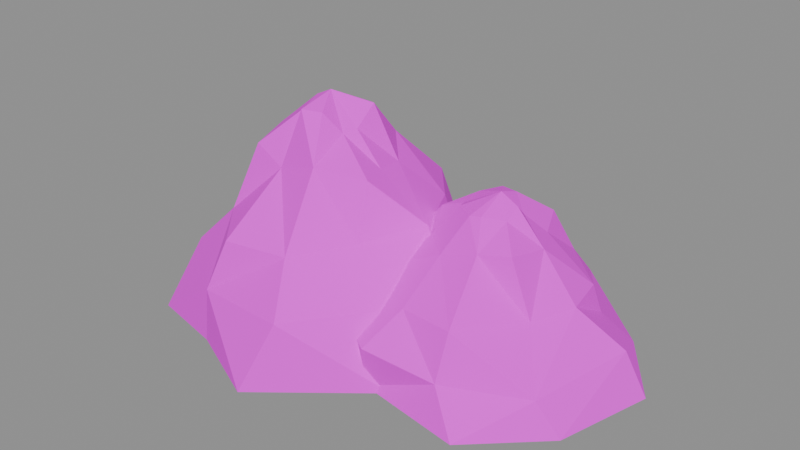 # Source: SM_Mountain_B.blend  (saved by Blender 5.2.45; exported with 4.5.12 LTS)
import bpy
from mathutils import Matrix  # noqa: F401  (used for matrix-valued properties, if any)

bpy.ops.wm.read_factory_settings(use_empty=True)
scene = bpy.context.scene
scene.name = 'SM_Mountain_B'

# ---- collections
col_sm_mountain_b = bpy.data.collections.new('SM_Mountain_B'); scene.collection.children.link(col_sm_mountain_b)

# ---- images (referenced by path relative to the original .blend; pixels are not part of the script)
import os
ASSET_DIR = os.environ.get("B2B_ASSET_DIR", "")  # directory of the original .blend (textures are referenced by path, not embedded)
HERE = os.path.dirname(os.path.abspath(__file__))  # packed textures are extracted next to this script under _unpacked/

def load_image(name, relpath, width, height, colorspace="sRGB"):
    """Load a texture the original file referenced (path relative to the .blend, or extracted next to this script)."""
    p = next((c for c in (os.path.join(HERE, relpath), os.path.join(ASSET_DIR, relpath)) if relpath and os.path.exists(c)), "")
    if p:
        img = bpy.data.images.load(p, check_existing=True)
        img.name = name
    else:  # same state as the original file: an image datablock whose file is absent (Cycles renders it pink)
        img = bpy.data.images.new(name, width, height)
        img.source = "FILE"
        img.filepath = "//" + (relpath or name)
    img.colorspace_settings.name = colorspace
    return img
img_t_palette = load_image('T_Palette', 'T_Palette.png', 1024, 1024, 'sRGB')

# ---- materials (node trees are filled in below, after node groups)
mat_m_palette = bpy.data.materials.new('M_Palette')

# ---- material node trees
mat_m_palette.use_nodes = True; mat_m_palette.node_tree.nodes.clear()
_N = mat_m_palette.node_tree.nodes; _L = mat_m_palette.node_tree.links
n0 = _N.new('ShaderNodeOutputMaterial'); n0.name = 'Material Output'; n0.location = (0, 0)
n1 = _N.new('ShaderNodeBsdfPrincipled'); n1.name = 'Principled BSDF'; n1.location = (0, 0)
n1.inputs[2].default_value = 1.0
n1.inputs[10].default_value = 0.005
n2 = _N.new('ShaderNodeTexImage'); n2.name = 'Image Texture'; n2.location = (0, 0)
n2.image = img_t_palette
n2.interpolation = 'Closest'
_L.new(n2.outputs[0], n1.inputs[0])
_L.new(n1.outputs[0], n0.inputs[0])
n0.is_active_output = True

# ---- meshes
me_sm_mountain_b = bpy.data.meshes.new('SM_Mountain_B')
me_sm_mountain_b.from_pydata([(8.131, -1.568, 0.0), (6.716, 7.358, 0.0), (-2.381, 12.57, 0.0), (-10.81, 13.12, 0.0), (-15.89, 9.623, 0.0), (-19.74, -0.5166, 0.0), (-16.86, -10.06, 0.0), (-10.25, -11.55, 0.0), (-3.026, -14.88, 0.0), (5.953, -7.639, 0.0), (5.741, -0.215, 4.264), (2.23, 6.1, 5.098), (-2.638, 11.99, 4.315), (-8.041, 10.84, 5.237), (-16.36, 7.481, 4.701), (-19.45, 0.4293, 4.149), (-16.41, -6.19, 5.12), (-9.943, -11.32, 4.721), (-1.198, -12.49, 5.524), (3.685, -6.409, 5.78), (3.414, -0.1564, 10.37), (0.698, 5.482, 10.1), (-3.113, 9.94, 9.852), (-9.364, 9.991, 9.653), (-14.23, 6.393, 10.52), (-13.59, 0.7844, 10.34), (-12.33, -5.877, 9.082), (-8.644, -10.09, 8.995), (-3.203, -9.115, 9.011), (0.2285, -4.785, 9.553), (-1.148, -0.4127, 13.92), (-1.702, 2.452, 13.42), (-4.213, 5.051, 14.63), (-7.475, 4.991, 13.5), (-10.8, 3.978, 13.53), (-12.36, 0.06946, 14.84), (-11.25, -3.722, 14.45), (-7.906, -4.509, 13.47), (-3.829, -5.06, 14.86), (-0.1538, -3.054, 14.09), (-3.519, -0.3868, 16.61), (-3.714, 1.83, 18.08), (-5.214, 3.082, 17.48), (-6.923, 2.918, 16.72), (-8.532, 1.52, 17.96), (-8.402, 0.3338, 18.14), (-8.333, -1.323, 17.41), (-6.975, -2.944, 18.15), (-5.38, -2.289, 18.06), (-4.012, -1.489, 16.44), (-6.687, 0.1158, 19.0), (20.94, 4.027, 0.0), (16.39, 10.33, 0.0), (9.625, 11.7, 0.0), (4.043, 14.55, 0.0), (-1.027, 9.045, 0.0), (-3.194, 2.179, 0.0), (-2.229, -7.092, 0.0), (3.747, -8.095, 0.0), (13.07, -9.672, 0.0), (18.76, -4.296, 0.0), (19.21, 3.47, 3.776), (15.25, 6.551, 4.124), (10.3, 13.24, 3.208), (3.593, 12.75, 3.118), (1.671, 8.236, 3.137), (-3.205, 1.366, 4.061), (-1.11, -5.484, 4.297), (4.211, -8.947, 3.907), (10.41, -8.087, 3.063), (16.84, -4.86, 2.815), (15.54, 2.087, 6.736), (14.86, 5.675, 6.814), (11.18, 8.737, 7.346), (6.459, 10.37, 6.428), (2.092, 6.376, 7.62), (-0.3159, 0.9684, 6.753), (0.7557, -2.676, 7.085), (5.761, -6.037, 6.595), (10.46, -6.637, 6.811), (13.87, -1.355, 6.322), (12.53, 2.003, 10.58), (11.1, 4.683, 10.43), (9.951, 7.281, 10.96), (5.75, 6.843, 10.19), (3.854, 4.781, 10.23), (2.835, 2.341, 11.04), (4.021, -0.4246, 9.904), (6.354, -2.421, 9.804), (9.633, -2.342, 10.9), (12.04, -1.469, 11.17), (10.22, 1.769, 13.4), (9.815, 3.236, 12.14), (8.459, 4.145, 13.25), (7.324, 3.958, 13.43), (5.766, 3.228, 12.83), (5.293, 1.784, 12.2), (5.813, 0.6682, 12.54), (7.578, -0.5863, 12.7), (8.501, -0.382, 12.83), (10.12, 0.5399, 12.64), (8.471, 2.114, 14.0)], [], [(1, 10, 0), (2, 11, 1), (2, 13, 12), (4, 13, 3), (5, 14, 4), (5, 16, 15), (6, 17, 16), (8, 17, 7), (9, 18, 8), (9, 10, 19), (11, 20, 10), (11, 22, 21), (13, 22, 12), (14, 23, 13), (14, 25, 24), (16, 25, 15), (17, 26, 16), (17, 28, 27), (19, 28, 18), (19, 20, 29), (20, 31, 30), (21, 32, 31), (22, 33, 32), (23, 34, 33), (25, 34, 24), (25, 36, 35), (26, 37, 36), (28, 37, 27), (29, 38, 28), (20, 39, 29), (31, 40, 30), (32, 41, 31), (32, 43, 42), (34, 43, 33), (35, 44, 34), (35, 46, 45), (37, 46, 36), (38, 47, 37), (38, 49, 48), (30, 49, 39), (40, 41, 50), (41, 42, 50), (42, 43, 50), (43, 44, 50), (44, 45, 50), (45, 46, 50), (46, 47, 50), (47, 48, 50), (48, 49, 50), (49, 40, 50), (7, 4, 2), (51, 62, 61), (52, 63, 62), (53, 64, 63), (55, 64, 54), (56, 65, 55), (56, 67, 66), (58, 67, 57), (58, 69, 68), (59, 70, 69), (60, 61, 70), (62, 71, 61), (62, 73, 72), (63, 74, 73), (65, 74, 64), (65, 76, 75), (66, 77, 76), (67, 78, 77), (69, 78, 68), (70, 79, 69), (70, 71, 80), (72, 81, 71), (73, 82, 72), (74, 83, 73), (75, 84, 74), (75, 86, 85), (76, 87, 86), (77, 88, 87), (79, 88, 78), (80, 89, 79), (80, 81, 90), (81, 92, 91), (83, 92, 82), (84, 93, 83), (84, 95, 94), (86, 95, 85), (87, 96, 86), (88, 97, 87), (89, 98, 88), (89, 100, 99), (81, 100, 90), (91, 92, 101), (92, 93, 101), (93, 94, 101), (94, 95, 101), (95, 96, 101), (96, 97, 101), (97, 98, 101), (98, 99, 101), (99, 100, 101), (100, 91, 101), (56, 55, 53), (1, 11, 10), (2, 12, 11), (2, 3, 13), (4, 14, 13), (5, 15, 14), (5, 6, 16), (6, 7, 17), (8, 18, 17), (9, 19, 18), (9, 0, 10), (11, 21, 20), (11, 12, 22), (13, 23, 22), (14, 24, 23), (14, 15, 25), (16, 26, 25), (17, 27, 26), (17, 18, 28), (19, 29, 28), (19, 10, 20), (20, 21, 31), (21, 22, 32), (22, 23, 33), (23, 24, 34), (25, 35, 34), (25, 26, 36), (26, 27, 37), (28, 38, 37), (29, 39, 38), (20, 30, 39), (31, 41, 40), (32, 42, 41), (32, 33, 43), (34, 44, 43), (35, 45, 44), (35, 36, 46), (37, 47, 46), (38, 48, 47), (38, 39, 49), (30, 40, 49), (0, 9, 7), (9, 8, 7), (7, 6, 5), (2, 1, 0), (4, 3, 2), (7, 5, 4), (2, 0, 7), (51, 52, 62), (52, 53, 63), (53, 54, 64), (55, 65, 64), (56, 66, 65), (56, 57, 67), (58, 68, 67), (58, 59, 69), (59, 60, 70), (60, 51, 61), (62, 72, 71), (62, 63, 73), (63, 64, 74), (65, 75, 74), (65, 66, 76), (66, 67, 77), (67, 68, 78), (69, 79, 78), (70, 80, 79), (70, 61, 71), (72, 82, 81), (73, 83, 82), (74, 84, 83), (75, 85, 84), (75, 76, 86), (76, 77, 87), (77, 78, 88), (79, 89, 88), (80, 90, 89), (80, 71, 81), (81, 82, 92), (83, 93, 92), (84, 94, 93), (84, 85, 95), (86, 96, 95), (87, 97, 96), (88, 98, 97), (89, 99, 98), (89, 90, 100), (81, 91, 100), (51, 60, 52), (60, 59, 58), (58, 57, 56), (60, 58, 53), (53, 52, 60), (55, 54, 53), (58, 56, 53)])
_uv = me_sm_mountain_b.uv_layers.new(name='UVMap')
_uv.uv.foreach_set('vector', [0.2812, 0.7812, 0.2812, 0.7812, 0.2812, 0.7812, 0.2812, 0.7812, 0.2812, 0.7812, 0.2812, 0.7812, 0.2812, 0.7812, 0.2812, 0.7812, 0.2812, 0.7812, 0.2812, 0.7812, 0.2812, 0.7812, 0.2812, 0.7812, 0.3438, 0.7812, 0.3438, 0.7812, 0.3438, 0.7812, 0.2812, 0.7812, 0.2812, 0.7812, 0.2812, 0.7812, 0.2812, 0.7812, 0.2812, 0.7812, 0.2812, 0.7812, 0.2812, 0.7812, 0.2812, 0.7812, 0.2812, 0.7812, 0.2812, 0.7812, 0.2812, 0.7812, 0.2812, 0.7812, 0.2812, 0.7812, 0.2812, 0.7812, 0.2812, 0.7812, 0.2812, 0.7812, 0.2812, 0.7812, 0.2812, 0.7812, 0.2812, 0.7812, 0.2812, 0.7812, 0.2812, 0.7812, 0.2812, 0.7812, 0.2812, 0.7812, 0.2812, 0.7812, 0.2812, 0.7812, 0.2812, 0.7812, 0.2812, 0.7812, 0.2812, 0.7812, 0.2812, 0.7812, 0.2812, 0.7812, 0.2188, 0.7812, 0.2188, 0.7812, 0.2188, 0.7812, 0.2812, 0.7812, 0.2812, 0.7812, 0.2812, 0.7812, 0.2812, 0.7812, 0.2812, 0.7812, 0.2812, 0.7812, 0.2188, 0.7812, 0.2188, 0.7812, 0.2188, 0.7812, 0.2812, 0.7812, 0.2812, 0.7812, 0.2812, 0.7812, 0.2188, 0.7812, 0.2188, 0.7812, 0.2188, 0.7812, 0.2188, 0.7812, 0.2188, 0.7812, 0.2188, 0.7812, 0.2188, 0.7812, 0.2188, 0.7812, 0.2188, 0.7812, 0.2188, 0.7812, 0.2188, 0.7812, 0.2188, 0.7812, 0.2812, 0.7812, 0.2812, 0.7812, 0.2812, 0.7812, 0.2812, 0.7812, 0.2812, 0.7812, 0.2812, 0.7812, 0.2812, 0.7812, 0.2812, 0.7812, 0.2812, 0.7812, 0.2188, 0.7812, 0.2188, 0.7812, 0.2188, 0.7812, 0.2812, 0.7812, 0.2812, 0.7812, 0.2812, 0.7812, 0.2812, 0.7812, 0.2812, 0.7812, 0.2812, 0.7812, 0.09375, 0.09375, 0.09375, 0.09375, 0.09375, 0.09375, 0.09375, 0.09375, 0.09375, 0.09375, 0.09375, 0.09375, 0.09375, 0.09375, 0.09375, 0.09375, 0.09375, 0.09375, 0.09375, 0.09375, 0.09375, 0.09375, 0.09375, 0.09375, 0.03125, 0.09375, 0.03125, 0.09375, 0.03125, 0.09375, 0.03125, 0.09375, 0.03125, 0.09375, 0.03125, 0.09375, 0.09375, 0.09375, 0.09375, 0.09375, 0.09375, 0.09375, 0.09375, 0.09375, 0.09375, 0.09375, 0.09375, 0.09375, 0.03125, 0.09375, 0.03125, 0.09375, 0.03125, 0.09375, 0.03125, 0.09375, 0.03125, 0.09375, 0.03125, 0.09375, 0.03125, 0.09375, 0.03125, 0.09375, 0.03125, 0.09375, 0.03125, 0.09375, 0.03125, 0.09375, 0.03125, 0.09375, 0.03125, 0.09375, 0.03125, 0.09375, 0.03125, 0.09375, 0.03125, 0.09375, 0.03125, 0.09375, 0.03125, 0.09375, 0.03125, 0.09375, 0.03125, 0.09375, 0.03125, 0.09375, 0.03125, 0.09375, 0.03125, 0.09375, 0.03125, 0.09375, 0.03125, 0.09375, 0.03125, 0.09375, 0.03125, 0.09375, 0.03125, 0.09375, 0.03125, 0.09375, 0.03125, 0.09375, 0.03125, 0.09375, 0.03125, 0.09375, 0.03125, 0.09375, 0.03125, 0.09375, 0.03125, 0.09375, 0.03125, 0.09375, 0.3438, 0.7812, 0.3438, 0.7812, 0.3438, 0.7812, 0.2812, 0.7812, 0.2812, 0.7812, 0.2812, 0.7812, 0.2812, 0.7812, 0.2812, 0.7812, 0.2812, 0.7812, 0.3438, 0.7812, 0.3438, 0.7812, 0.3438, 0.7812, 0.2812, 0.7812, 0.2812, 0.7812, 0.2812, 0.7812, 0.2812, 0.7812, 0.2812, 0.7812, 0.2812, 0.7812, 0.3438, 0.7812, 0.3438, 0.7812, 0.3438, 0.7812, 0.3438, 0.7812, 0.3438, 0.7812, 0.3438, 0.7812, 0.3438, 0.7812, 0.3438, 0.7812, 0.3438, 0.7812, 0.2812, 0.7812, 0.2812, 0.7812, 0.2812, 0.7812, 0.2812, 0.7812, 0.2812, 0.7812, 0.2812, 0.7812, 0.2188, 0.7812, 0.2188, 0.7812, 0.2188, 0.7812, 0.2812, 0.7812, 0.2812, 0.7812, 0.2812, 0.7812, 0.2188, 0.7812, 0.2188, 0.7812, 0.2188, 0.7812, 0.2812, 0.7812, 0.2812, 0.7812, 0.2812, 0.7812, 0.2812, 0.7812, 0.2812, 0.7812, 0.2812, 0.7812, 0.2188, 0.7812, 0.2188, 0.7812, 0.2188, 0.7812, 0.2188, 0.7812, 0.2188, 0.7812, 0.2188, 0.7812, 0.2812, 0.7812, 0.2812, 0.7812, 0.2812, 0.7812, 0.2812, 0.7812, 0.2812, 0.7812, 0.2812, 0.7812, 0.2188, 0.7812, 0.2188, 0.7812, 0.2188, 0.7812, 0.2188, 0.7812, 0.2188, 0.7812, 0.2188, 0.7812, 0.2812, 0.7812, 0.2812, 0.7812, 0.2812, 0.7812, 0.2812, 0.7812, 0.2812, 0.7812, 0.2812, 0.7812, 0.2812, 0.7812, 0.2812, 0.7812, 0.2812, 0.7812, 0.2812, 0.7812, 0.2812, 0.7812, 0.2812, 0.7812, 0.2188, 0.7812, 0.2188, 0.7812, 0.2188, 0.7812, 0.2188, 0.7812, 0.2188, 0.7812, 0.2188, 0.7812, 0.2188, 0.7812, 0.2188, 0.7812, 0.2188, 0.7812, 0.2812, 0.7812, 0.2812, 0.7812, 0.2812, 0.7812, 0.2812, 0.7812, 0.2812, 0.7812, 0.2812, 0.7812, 0.03125, 0.09375, 0.03125, 0.09375, 0.03125, 0.09375, 0.03125, 0.09375, 0.03125, 0.09375, 0.03125, 0.09375, 0.03125, 0.09375, 0.03125, 0.09375, 0.03125, 0.09375, 0.03125, 0.09375, 0.03125, 0.09375, 0.03125, 0.09375, 0.03125, 0.09375, 0.03125, 0.09375, 0.03125, 0.09375, 0.03125, 0.09375, 0.03125, 0.09375, 0.03125, 0.09375, 0.09375, 0.09375, 0.09375, 0.09375, 0.09375, 0.09375, 0.09375, 0.09375, 0.09375, 0.09375, 0.09375, 0.09375, 0.03125, 0.09375, 0.03125, 0.09375, 0.03125, 0.09375, 0.03125, 0.09375, 0.03125, 0.09375, 0.03125, 0.09375, 0.03125, 0.09375, 0.03125, 0.09375, 0.03125, 0.09375, 0.03125, 0.09375, 0.03125, 0.09375, 0.03125, 0.09375, 0.03125, 0.09375, 0.03125, 0.09375, 0.03125, 0.09375, 0.03125, 0.09375, 0.03125, 0.09375, 0.03125, 0.09375, 0.03125, 0.09375, 0.03125, 0.09375, 0.03125, 0.09375, 0.03125, 0.09375, 0.03125, 0.09375, 0.03125, 0.09375, 0.03125, 0.09375, 0.03125, 0.09375, 0.03125, 0.09375, 0.03125, 0.09375, 0.03125, 0.09375, 0.03125, 0.09375, 0.03125, 0.09375, 0.03125, 0.09375, 0.03125, 0.09375, 0.03125, 0.09375, 0.03125, 0.09375, 0.03125, 0.09375, 0.3438, 0.7812, 0.3438, 0.7812, 0.3438, 0.7812, 0.2812, 0.7812, 0.2812, 0.7812, 0.2812, 0.7812, 0.2812, 0.7812, 0.2812, 0.7812, 0.2812, 0.7812, 0.2812, 0.7812, 0.2812, 0.7812, 0.2812, 0.7812, 0.2812, 0.7812, 0.2812, 0.7812, 0.2812, 0.7812, 0.3438, 0.7812, 0.3438, 0.7812, 0.3438, 0.7812, 0.2812, 0.7812, 0.2812, 0.7812, 0.2812, 0.7812, 0.2812, 0.7812, 0.2812, 0.7812, 0.2812, 0.7812, 0.2812, 0.7812, 0.2812, 0.7812, 0.2812, 0.7812, 0.2812, 0.7812, 0.2812, 0.7812, 0.2812, 0.7812, 0.2812, 0.7812, 0.2812, 0.7812, 0.2812, 0.7812, 0.2812, 0.7812, 0.2812, 0.7812, 0.2812, 0.7812, 0.2812, 0.7812, 0.2812, 0.7812, 0.2812, 0.7812, 0.2812, 0.7812, 0.2812, 0.7812, 0.2812, 0.7812, 0.2812, 0.7812, 0.2812, 0.7812, 0.2812, 0.7812, 0.2812, 0.7812, 0.2812, 0.7812, 0.2812, 0.7812, 0.2188, 0.7812, 0.2188, 0.7812, 0.2188, 0.7812, 0.2812, 0.7812, 0.2812, 0.7812, 0.2812, 0.7812, 0.2812, 0.7812, 0.2812, 0.7812, 0.2812, 0.7812, 0.2188, 0.7812, 0.2188, 0.7812, 0.2188, 0.7812, 0.2812, 0.7812, 0.2812, 0.7812, 0.2812, 0.7812, 0.2188, 0.7812, 0.2188, 0.7812, 0.2188, 0.7812, 0.2188, 0.7812, 0.2188, 0.7812, 0.2188, 0.7812, 0.2188, 0.7812, 0.2188, 0.7812, 0.2188, 0.7812, 0.2188, 0.7812, 0.2188, 0.7812, 0.2188, 0.7812, 0.2812, 0.7812, 0.2812, 0.7812, 0.2812, 0.7812, 0.2812, 0.7812, 0.2812, 0.7812, 0.2812, 0.7812, 0.2812, 0.7812, 0.2812, 0.7812, 0.2812, 0.7812, 0.2188, 0.7812, 0.2188, 0.7812, 0.2188, 0.7812, 0.2812, 0.7812, 0.2812, 0.7812, 0.2812, 0.7812, 0.2812, 0.7812, 0.2812, 0.7812, 0.2812, 0.7812, 0.09375, 0.09375, 0.09375, 0.09375, 0.09375, 0.09375, 0.09375, 0.09375, 0.09375, 0.09375, 0.09375, 0.09375, 0.09375, 0.09375, 0.09375, 0.09375, 0.09375, 0.09375, 0.09375, 0.09375, 0.09375, 0.09375, 0.09375, 0.09375, 0.03125, 0.09375, 0.03125, 0.09375, 0.03125, 0.09375, 0.03125, 0.09375, 0.03125, 0.09375, 0.03125, 0.09375, 0.09375, 0.09375, 0.09375, 0.09375, 0.09375, 0.09375, 0.09375, 0.09375, 0.09375, 0.09375, 0.09375, 0.09375, 0.03125, 0.09375, 0.03125, 0.09375, 0.03125, 0.09375, 0.03125, 0.09375, 0.03125, 0.09375, 0.03125, 0.09375, 0.3438, 0.7812, 0.3438, 0.7812, 0.3438, 0.7812, 0.3438, 0.7812, 0.3438, 0.7812, 0.3438, 0.7812, 0.3438, 0.7812, 0.3438, 0.7812, 0.3438, 0.7812, 0.3438, 0.7812, 0.3438, 0.7812, 0.3438, 0.7812, 0.3438, 0.7812, 0.3438, 0.7812, 0.3438, 0.7812, 0.3438, 0.7812, 0.3438, 0.7812, 0.3438, 0.7812, 0.3438, 0.7812, 0.3438, 0.7812, 0.3438, 0.7812, 0.2812, 0.7812, 0.2812, 0.7812, 0.2812, 0.7812, 0.2812, 0.7812, 0.2812, 0.7812, 0.2812, 0.7812, 0.3438, 0.7812, 0.3438, 0.7812, 0.3438, 0.7812, 0.2812, 0.7812, 0.2812, 0.7812, 0.2812, 0.7812, 0.2812, 0.7812, 0.2812, 0.7812, 0.2812, 0.7812, 0.3438, 0.7812, 0.3438, 0.7812, 0.3438, 0.7812, 0.3438, 0.7812, 0.3438, 0.7812, 0.3438, 0.7812, 0.3438, 0.7812, 0.3438, 0.7812, 0.3438, 0.7812, 0.2812, 0.7812, 0.2812, 0.7812, 0.2812, 0.7812, 0.2812, 0.7812, 0.2812, 0.7812, 0.2812, 0.7812, 0.2188, 0.7812, 0.2188, 0.7812, 0.2188, 0.7812, 0.2812, 0.7812, 0.2812, 0.7812, 0.2812, 0.7812, 0.2188, 0.7812, 0.2188, 0.7812, 0.2188, 0.7812, 0.2812, 0.7812, 0.2812, 0.7812, 0.2812, 0.7812, 0.2812, 0.7812, 0.2812, 0.7812, 0.2812, 0.7812, 0.2188, 0.7812, 0.2188, 0.7812, 0.2188, 0.7812, 0.2188, 0.7812, 0.2188, 0.7812, 0.2188, 0.7812, 0.2812, 0.7812, 0.2812, 0.7812, 0.2812, 0.7812, 0.2812, 0.7812, 0.2812, 0.7812, 0.2812, 0.7812, 0.2188, 0.7812, 0.2188, 0.7812, 0.2188, 0.7812, 0.2188, 0.7812, 0.2188, 0.7812, 0.2188, 0.7812, 0.2812, 0.7812, 0.2812, 0.7812, 0.2812, 0.7812, 0.2812, 0.7812, 0.2812, 0.7812, 0.2812, 0.7812, 0.2812, 0.7812, 0.2812, 0.7812, 0.2812, 0.7812, 0.2812, 0.7812, 0.2812, 0.7812, 0.2812, 0.7812, 0.2188, 0.7812, 0.2188, 0.7812, 0.2188, 0.7812, 0.2188, 0.7812, 0.2188, 0.7812, 0.2188, 0.7812, 0.2188, 0.7812, 0.2188, 0.7812, 0.2188, 0.7812, 0.2812, 0.7812, 0.2812, 0.7812, 0.2812, 0.7812, 0.2812, 0.7812, 0.2812, 0.7812, 0.2812, 0.7812, 0.03125, 0.09375, 0.03125, 0.09375, 0.03125, 0.09375, 0.03125, 0.09375, 0.03125, 0.09375, 0.03125, 0.09375, 0.03125, 0.09375, 0.03125, 0.09375, 0.03125, 0.09375, 0.03125, 0.09375, 0.03125, 0.09375, 0.03125, 0.09375, 0.03125, 0.09375, 0.03125, 0.09375, 0.03125, 0.09375, 0.03125, 0.09375, 0.03125, 0.09375, 0.03125, 0.09375, 0.09375, 0.09375, 0.09375, 0.09375, 0.09375, 0.09375, 0.09375, 0.09375, 0.09375, 0.09375, 0.09375, 0.09375, 0.03125, 0.09375, 0.03125, 0.09375, 0.03125, 0.09375, 0.03125, 0.09375, 0.03125, 0.09375, 0.03125, 0.09375, 0.3438, 0.7812, 0.3438, 0.7812, 0.3438, 0.7812, 0.3438, 0.7812, 0.3438, 0.7812, 0.3438, 0.7812, 0.3438, 0.7812, 0.3438, 0.7812, 0.3438, 0.7812, 0.3438, 0.7812, 0.3438, 0.7812, 0.3438, 0.7812, 0.3438, 0.7812, 0.3438, 0.7812, 0.3438, 0.7812, 0.3438, 0.7812, 0.3438, 0.7812, 0.3438, 0.7812, 0.3438, 0.7812, 0.3438, 0.7812, 0.3438, 0.7812])
me_sm_mountain_b.materials.append(mat_m_palette)
me_sm_mountain_b.update()

# ---- objects
ob_sm_mountain_b = bpy.data.objects.new('SM_Mountain_B', me_sm_mountain_b)

# ---- transforms, parenting, visibility, modifiers, constraints
ob_sm_mountain_b.location = (0.0, 0.0, 0.0)

# ---- collection membership
col_sm_mountain_b.objects.link(ob_sm_mountain_b)

# ---- scene / render settings (as saved in the file)
scene.frame_start = 1; scene.frame_end = 250; scene.frame_set(1)
scene.render.engine = 'BLENDER_EEVEE_NEXT'
scene.render.image_settings.exr_codec = 'NONE'
scene.render.use_bake_clear = False
scene.render.bake_margin = 0
scene.render.bake_bias = 0.0
scene.render.bake_samples = 0
scene.render.simplify_subdivision_render = 0
scene.render.simplify_child_particles_render = 0.0
scene.render.compositor_device = 'GPU'
scene.eevee.use_volume_custom_range = False
scene.eevee.gtao_distance = 0.0
scene.eevee.use_fast_gi = False
scene.eevee.fast_gi_thickness_near = 0.1
scene.eevee.fast_gi_thickness_far = 0.0
scene.eevee.ray_tracing_options.screen_trace_thickness = 0.1
bpy.context.view_layer.update()

# ---- added for rendering (the .blend has no active camera and no usable light): camera, sun + grey world if the file has none
cam_auto = bpy.data.cameras.new('AutoCamera')
cam_auto.lens = 50.0
cam_auto.sensor_width = 36.0
cam_auto.clip_end = 1000.0
ob_auto_camera = bpy.data.objects.new('AutoCamera', cam_auto)
scene.collection.objects.link(ob_auto_camera)
ob_auto_camera.location = (50.2691, -59.762, 49.2335)
ob_auto_camera.rotation_euler = (1.09748, -7.21219e-08, 0.694738)
scene.camera = ob_auto_camera
light_auto_sun = bpy.data.lights.new('AutoSun', 'SUN')
light_auto_sun.energy = 3.0
light_auto_sun.angle = 0.0523599
ob_auto_sun = bpy.data.objects.new('AutoSun', light_auto_sun)
scene.collection.objects.link(ob_auto_sun)
ob_auto_sun.rotation_euler = (0.872665, 0.174533, 0.523599)
if scene.world is None:
    world_auto = bpy.data.worlds.new('AutoWorld')
    world_auto.color = (0.3, 0.3, 0.3)
    scene.world = world_auto
bpy.context.view_layer.update()
